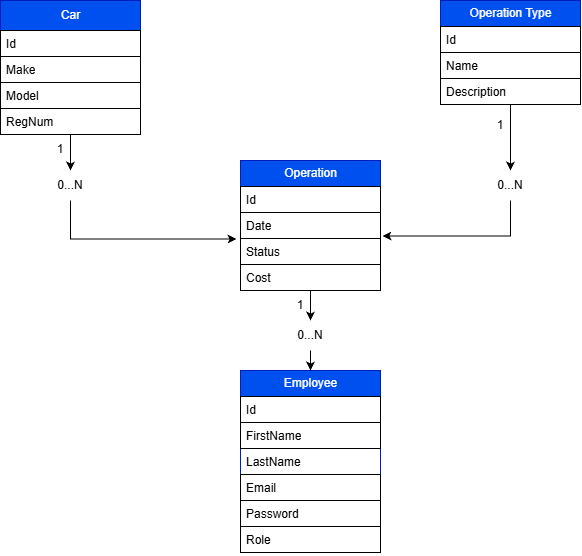

The diagram above was exported from draw.io. Its source (the exported page's mxGraphModel, read from the mxfile embedded in the PNG):
<mxGraphModel dx="1005" dy="596" grid="1" gridSize="10" guides="1" tooltips="1" connect="1" arrows="1" fold="1" page="1" pageScale="1" pageWidth="827" pageHeight="1169" math="0" shadow="0">
  <root>
    <mxCell id="0" />
    <mxCell id="1" parent="0" />
    <mxCell id="h2nHMOsBXoNxi6rOU8u8-29" edge="1" parent="1" source="h2nHMOsBXoNxi6rOU8u8-30" style="edgeStyle=orthogonalEdgeStyle;rounded=0;orthogonalLoop=1;jettySize=auto;html=1;entryX=-0.028;entryY=0.018;entryDx=0;entryDy=0;entryPerimeter=0;startArrow=none;startFill=0;" target="h2nHMOsBXoNxi6rOU8u8-18">
      <mxGeometry relative="1" as="geometry">
        <Array as="points">
          <mxPoint x="140" y="278.5" />
        </Array>
        <mxPoint x="140" y="290" as="targetPoint" />
      </mxGeometry>
    </mxCell>
    <mxCell id="h2nHMOsBXoNxi6rOU8u8-3" parent="1" style="swimlane;fontStyle=0;childLayout=stackLayout;horizontal=1;startSize=30;fillColor=#0050ef;horizontalStack=0;resizeParent=1;resizeParentMax=0;resizeLast=0;collapsible=1;marginBottom=0;html=1;fontColor=#ffffff;strokeColor=#001DBC;" value="Car" vertex="1">
      <mxGeometry height="134" width="140" x="70" y="40" as="geometry">
        <mxRectangle height="30" width="60" x="170" y="80" as="alternateBounds" />
      </mxGeometry>
    </mxCell>
    <mxCell id="h2nHMOsBXoNxi6rOU8u8-4" parent="h2nHMOsBXoNxi6rOU8u8-3" style="text;strokeColor=default;fillColor=none;align=left;verticalAlign=top;spacingLeft=4;spacingRight=4;overflow=hidden;rotatable=0;points=[[0,0.5],[1,0.5]];portConstraint=eastwest;whiteSpace=wrap;html=1;miterlimit=4;" value="Id" vertex="1">
      <mxGeometry height="26" width="140" y="30" as="geometry" />
    </mxCell>
    <mxCell id="h2nHMOsBXoNxi6rOU8u8-5" parent="h2nHMOsBXoNxi6rOU8u8-3" style="text;strokeColor=default;fillColor=none;align=left;verticalAlign=top;spacingLeft=4;spacingRight=4;overflow=hidden;rotatable=0;points=[[0,0.5],[1,0.5]];portConstraint=eastwest;whiteSpace=wrap;html=1;" value="Make" vertex="1">
      <mxGeometry height="26" width="140" y="56" as="geometry" />
    </mxCell>
    <mxCell id="h2nHMOsBXoNxi6rOU8u8-6" parent="h2nHMOsBXoNxi6rOU8u8-3" style="text;strokeColor=default;fillColor=none;align=left;verticalAlign=top;spacingLeft=4;spacingRight=4;overflow=hidden;rotatable=0;points=[[0,0.5],[1,0.5]];portConstraint=eastwest;whiteSpace=wrap;html=1;" value="Model&lt;div&gt;&lt;br&gt;&lt;/div&gt;" vertex="1">
      <mxGeometry height="26" width="140" y="82" as="geometry" />
    </mxCell>
    <mxCell id="h2nHMOsBXoNxi6rOU8u8-23" parent="h2nHMOsBXoNxi6rOU8u8-3" style="text;strokeColor=default;fillColor=none;align=left;verticalAlign=top;spacingLeft=4;spacingRight=4;overflow=hidden;rotatable=0;points=[[0,0.5],[1,0.5]];portConstraint=eastwest;whiteSpace=wrap;html=1;" value="RegNum&lt;div&gt;&lt;br&gt;&lt;/div&gt;" vertex="1">
      <mxGeometry height="26" width="140" y="108" as="geometry" />
    </mxCell>
    <mxCell id="h2nHMOsBXoNxi6rOU8u8-7" parent="1" style="swimlane;fontStyle=0;childLayout=stackLayout;horizontal=1;startSize=26;fillColor=#0050ef;horizontalStack=0;resizeParent=1;resizeParentMax=0;resizeLast=0;collapsible=1;marginBottom=0;html=1;fontColor=#ffffff;strokeColor=#001DBC;" value="Employee" vertex="1">
      <mxGeometry height="182" width="140" x="310" y="410" as="geometry" />
    </mxCell>
    <mxCell id="h2nHMOsBXoNxi6rOU8u8-8" parent="h2nHMOsBXoNxi6rOU8u8-7" style="text;strokeColor=default;fillColor=none;align=left;verticalAlign=top;spacingLeft=4;spacingRight=4;overflow=hidden;rotatable=0;points=[[0,0.5],[1,0.5]];portConstraint=eastwest;whiteSpace=wrap;html=1;" value="Id" vertex="1">
      <mxGeometry height="26" width="140" y="26" as="geometry" />
    </mxCell>
    <mxCell id="h2nHMOsBXoNxi6rOU8u8-9" parent="h2nHMOsBXoNxi6rOU8u8-7" style="text;strokeColor=default;fillColor=none;align=left;verticalAlign=top;spacingLeft=4;spacingRight=4;overflow=hidden;rotatable=0;points=[[0,0.5],[1,0.5]];portConstraint=eastwest;whiteSpace=wrap;html=1;" value="FirstName" vertex="1">
      <mxGeometry height="26" width="140" y="52" as="geometry" />
    </mxCell>
    <mxCell id="h2nHMOsBXoNxi6rOU8u8-10" parent="h2nHMOsBXoNxi6rOU8u8-7" style="text;strokeColor=none;fillColor=none;align=left;verticalAlign=top;spacingLeft=4;spacingRight=4;overflow=hidden;rotatable=0;points=[[0,0.5],[1,0.5]];portConstraint=eastwest;whiteSpace=wrap;html=1;" value="LastName" vertex="1">
      <mxGeometry height="26" width="140" y="78" as="geometry" />
    </mxCell>
    <mxCell id="h2nHMOsBXoNxi6rOU8u8-24" parent="h2nHMOsBXoNxi6rOU8u8-7" style="text;strokeColor=default;fillColor=none;align=left;verticalAlign=top;spacingLeft=4;spacingRight=4;overflow=hidden;rotatable=0;points=[[0,0.5],[1,0.5]];portConstraint=eastwest;whiteSpace=wrap;html=1;" value="Email" vertex="1">
      <mxGeometry height="26" width="140" y="104" as="geometry" />
    </mxCell>
    <mxCell id="h2nHMOsBXoNxi6rOU8u8-25" parent="h2nHMOsBXoNxi6rOU8u8-7" style="text;strokeColor=default;fillColor=none;align=left;verticalAlign=top;spacingLeft=4;spacingRight=4;overflow=hidden;rotatable=0;points=[[0,0.5],[1,0.5]];portConstraint=eastwest;whiteSpace=wrap;html=1;" value="Password" vertex="1">
      <mxGeometry height="26" width="140" y="130" as="geometry" />
    </mxCell>
    <mxCell id="h2nHMOsBXoNxi6rOU8u8-26" parent="h2nHMOsBXoNxi6rOU8u8-7" style="text;strokeColor=default;fillColor=none;align=left;verticalAlign=top;spacingLeft=4;spacingRight=4;overflow=hidden;rotatable=0;points=[[0,0.5],[1,0.5]];portConstraint=eastwest;whiteSpace=wrap;html=1;" value="Role" vertex="1">
      <mxGeometry height="26" width="140" y="156" as="geometry" />
    </mxCell>
    <mxCell id="h2nHMOsBXoNxi6rOU8u8-32" edge="1" parent="1" source="h2nHMOsBXoNxi6rOU8u8-33" style="edgeStyle=orthogonalEdgeStyle;rounded=0;orthogonalLoop=1;jettySize=auto;html=1;entryX=1.014;entryY=-0.093;entryDx=0;entryDy=0;entryPerimeter=0;" target="h2nHMOsBXoNxi6rOU8u8-18">
      <mxGeometry relative="1" x="-0.4762" as="geometry">
        <mxPoint x="580" y="280" as="targetPoint" />
      </mxGeometry>
    </mxCell>
    <mxCell id="h2nHMOsBXoNxi6rOU8u8-11" parent="1" style="swimlane;fontStyle=0;childLayout=stackLayout;horizontal=1;startSize=26;fillColor=#0050ef;horizontalStack=0;resizeParent=1;resizeParentMax=0;resizeLast=0;collapsible=1;marginBottom=0;html=1;fontColor=#ffffff;strokeColor=#001DBC;" value="Operation Type" vertex="1">
      <mxGeometry height="104" width="140" x="510" y="40" as="geometry" />
    </mxCell>
    <mxCell id="h2nHMOsBXoNxi6rOU8u8-12" parent="h2nHMOsBXoNxi6rOU8u8-11" style="text;strokeColor=default;fillColor=none;align=left;verticalAlign=top;spacingLeft=4;spacingRight=4;overflow=hidden;rotatable=0;points=[[0,0.5],[1,0.5]];portConstraint=eastwest;whiteSpace=wrap;html=1;" value="Id" vertex="1">
      <mxGeometry height="26" width="140" y="26" as="geometry" />
    </mxCell>
    <mxCell id="h2nHMOsBXoNxi6rOU8u8-13" parent="h2nHMOsBXoNxi6rOU8u8-11" style="text;strokeColor=default;fillColor=none;align=left;verticalAlign=top;spacingLeft=4;spacingRight=4;overflow=hidden;rotatable=0;points=[[0,0.5],[1,0.5]];portConstraint=eastwest;whiteSpace=wrap;html=1;" value="Name" vertex="1">
      <mxGeometry height="26" width="140" y="52" as="geometry" />
    </mxCell>
    <mxCell id="h2nHMOsBXoNxi6rOU8u8-14" parent="h2nHMOsBXoNxi6rOU8u8-11" style="text;strokeColor=default;fillColor=none;align=left;verticalAlign=top;spacingLeft=4;spacingRight=4;overflow=hidden;rotatable=0;points=[[0,0.5],[1,0.5]];portConstraint=eastwest;whiteSpace=wrap;html=1;" value="Description" vertex="1">
      <mxGeometry height="26" width="140" y="78" as="geometry" />
    </mxCell>
    <mxCell id="h2nHMOsBXoNxi6rOU8u8-38" edge="1" parent="1" source="h2nHMOsBXoNxi6rOU8u8-39" style="edgeStyle=orthogonalEdgeStyle;rounded=0;orthogonalLoop=1;jettySize=auto;html=1;entryX=0.5;entryY=0;entryDx=0;entryDy=0;" target="h2nHMOsBXoNxi6rOU8u8-7" value="">
      <mxGeometry relative="1" as="geometry" />
    </mxCell>
    <mxCell id="h2nHMOsBXoNxi6rOU8u8-15" parent="1" style="swimlane;fontStyle=0;childLayout=stackLayout;horizontal=1;startSize=26;fillColor=#0050ef;horizontalStack=0;resizeParent=1;resizeParentMax=0;resizeLast=0;collapsible=1;marginBottom=0;html=1;fontColor=#ffffff;strokeColor=#001DBC;" value="Operation" vertex="1">
      <mxGeometry height="130" width="140" x="310" y="200" as="geometry" />
    </mxCell>
    <mxCell id="h2nHMOsBXoNxi6rOU8u8-16" parent="h2nHMOsBXoNxi6rOU8u8-15" style="text;strokeColor=default;fillColor=none;align=left;verticalAlign=top;spacingLeft=4;spacingRight=4;overflow=hidden;rotatable=0;points=[[0,0.5],[1,0.5]];portConstraint=eastwest;whiteSpace=wrap;html=1;" value="Id" vertex="1">
      <mxGeometry height="26" width="140" y="26" as="geometry" />
    </mxCell>
    <mxCell id="h2nHMOsBXoNxi6rOU8u8-17" parent="h2nHMOsBXoNxi6rOU8u8-15" style="text;strokeColor=default;fillColor=none;align=left;verticalAlign=top;spacingLeft=4;spacingRight=4;overflow=hidden;rotatable=0;points=[[0,0.5],[1,0.5]];portConstraint=eastwest;whiteSpace=wrap;html=1;" value="Date" vertex="1">
      <mxGeometry height="26" width="140" y="52" as="geometry" />
    </mxCell>
    <mxCell id="h2nHMOsBXoNxi6rOU8u8-18" parent="h2nHMOsBXoNxi6rOU8u8-15" style="text;strokeColor=default;fillColor=none;align=left;verticalAlign=top;spacingLeft=4;spacingRight=4;overflow=hidden;rotatable=0;points=[[0,0.5],[1,0.5]];portConstraint=eastwest;whiteSpace=wrap;html=1;" value="Status" vertex="1">
      <mxGeometry height="26" width="140" y="78" as="geometry" />
    </mxCell>
    <mxCell id="h2nHMOsBXoNxi6rOU8u8-27" parent="h2nHMOsBXoNxi6rOU8u8-15" style="text;strokeColor=default;fillColor=none;align=left;verticalAlign=top;spacingLeft=4;spacingRight=4;overflow=hidden;rotatable=0;points=[[0,0.5],[1,0.5]];portConstraint=eastwest;whiteSpace=wrap;html=1;" value="Cost" vertex="1">
      <mxGeometry height="26" width="140" y="104" as="geometry" />
    </mxCell>
    <mxCell id="h2nHMOsBXoNxi6rOU8u8-31" edge="1" parent="1" source="h2nHMOsBXoNxi6rOU8u8-3" style="edgeStyle=orthogonalEdgeStyle;rounded=0;orthogonalLoop=1;jettySize=auto;html=1;startArrow=none;startFill=0;" target="h2nHMOsBXoNxi6rOU8u8-30" value="">
      <mxGeometry relative="1" as="geometry">
        <Array as="points" />
        <mxPoint x="140" y="174" as="sourcePoint" />
        <mxPoint x="306" y="278" as="targetPoint" />
      </mxGeometry>
    </mxCell>
    <mxCell id="h2nHMOsBXoNxi6rOU8u8-30" parent="1" style="text;html=1;whiteSpace=wrap;strokeColor=none;fillColor=none;align=center;verticalAlign=middle;rounded=0;" value="0...N" vertex="1">
      <mxGeometry height="30" width="60" x="110" y="210" as="geometry" />
    </mxCell>
    <mxCell id="h2nHMOsBXoNxi6rOU8u8-34" edge="1" parent="1" source="h2nHMOsBXoNxi6rOU8u8-11" style="edgeStyle=orthogonalEdgeStyle;rounded=0;orthogonalLoop=1;jettySize=auto;html=1;" target="h2nHMOsBXoNxi6rOU8u8-33" value="">
      <mxGeometry relative="1" x="-0.4762" as="geometry">
        <mxPoint x="580" y="144" as="sourcePoint" />
        <mxPoint x="452" y="276" as="targetPoint" />
      </mxGeometry>
    </mxCell>
    <mxCell id="h2nHMOsBXoNxi6rOU8u8-33" parent="1" style="text;html=1;whiteSpace=wrap;strokeColor=none;fillColor=none;align=center;verticalAlign=middle;rounded=0;" value="0...N" vertex="1">
      <mxGeometry height="30" width="60" x="550" y="210" as="geometry" />
    </mxCell>
    <mxCell id="h2nHMOsBXoNxi6rOU8u8-40" edge="1" parent="1" source="h2nHMOsBXoNxi6rOU8u8-15" style="edgeStyle=orthogonalEdgeStyle;rounded=0;orthogonalLoop=1;jettySize=auto;html=1;" target="h2nHMOsBXoNxi6rOU8u8-39" value="">
      <mxGeometry relative="1" as="geometry">
        <mxPoint x="380" y="330" as="sourcePoint" />
        <mxPoint x="380" y="410" as="targetPoint" />
      </mxGeometry>
    </mxCell>
    <mxCell id="h2nHMOsBXoNxi6rOU8u8-39" parent="1" style="text;html=1;whiteSpace=wrap;strokeColor=none;fillColor=none;align=center;verticalAlign=middle;rounded=0;" value="0...N" vertex="1">
      <mxGeometry height="30" width="60" x="350" y="360" as="geometry" />
    </mxCell>
    <mxCell id="h2nHMOsBXoNxi6rOU8u8-41" parent="1" style="text;html=1;whiteSpace=wrap;strokeColor=none;fillColor=none;align=center;verticalAlign=middle;rounded=0;" value="1" vertex="1">
      <mxGeometry height="30" width="60" x="540" y="150" as="geometry" />
    </mxCell>
    <mxCell id="h2nHMOsBXoNxi6rOU8u8-42" parent="1" style="text;html=1;whiteSpace=wrap;strokeColor=none;fillColor=none;align=center;verticalAlign=middle;rounded=0;" value="1" vertex="1">
      <mxGeometry height="30" width="60" x="100" y="174" as="geometry" />
    </mxCell>
    <mxCell id="h2nHMOsBXoNxi6rOU8u8-43" parent="1" style="text;html=1;whiteSpace=wrap;strokeColor=none;fillColor=none;align=center;verticalAlign=middle;rounded=0;" value="1" vertex="1">
      <mxGeometry height="30" width="60" x="340" y="330" as="geometry" />
    </mxCell>
  </root>
</mxGraphModel>